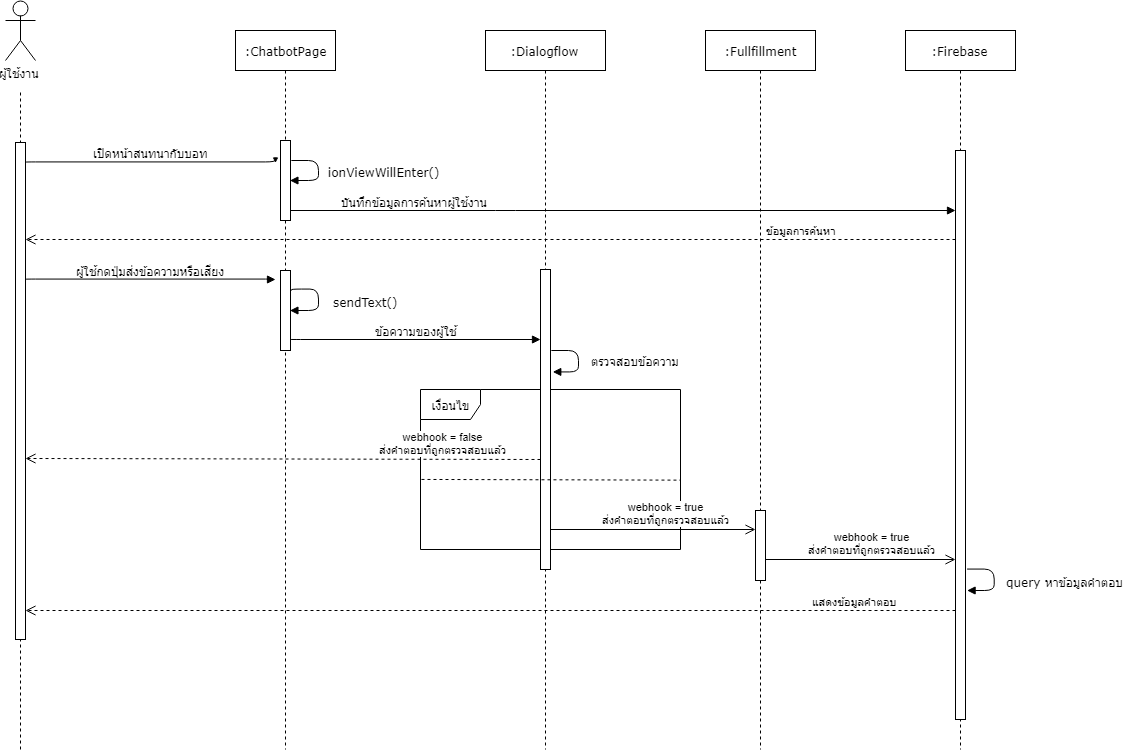

The diagram above was exported from draw.io. Its source (the exported page's mxGraphModel, read from the mxfile embedded in the PNG):
<mxGraphModel dx="1417" dy="719" grid="1" gridSize="10" guides="1" tooltips="1" connect="1" arrows="1" fold="1" page="1" pageScale="1" pageWidth="827" pageHeight="1169" math="0" shadow="0">
  <root>
    <mxCell id="0" />
    <mxCell id="1" parent="0" />
    <mxCell id="2DndmboUBbVYQnm12moA-15" value="เงื่อนไข" style="shape=umlFrame;whiteSpace=wrap;html=1;rounded=0;" parent="1" vertex="1">
      <mxGeometry x="755" y="620" width="260" height="160" as="geometry" />
    </mxCell>
    <mxCell id="2DndmboUBbVYQnm12moA-1" value="" style="endArrow=none;dashed=1;html=1;" parent="1" edge="1">
      <mxGeometry width="50" height="50" relative="1" as="geometry">
        <mxPoint x="355" y="980" as="sourcePoint" />
        <mxPoint x="355" y="323" as="targetPoint" />
      </mxGeometry>
    </mxCell>
    <mxCell id="2DndmboUBbVYQnm12moA-2" value=":ChatbotPage" style="shape=umlLifeline;perimeter=lifelinePerimeter;whiteSpace=wrap;html=1;container=1;collapsible=0;recursiveResize=0;outlineConnect=0;rounded=0;shadow=0;comic=0;labelBackgroundColor=none;strokeColor=#000000;strokeWidth=1;fillColor=#FFFFFF;fontFamily=Verdana;fontSize=12;fontColor=#000000;align=center;" parent="1" vertex="1">
      <mxGeometry x="570" y="261" width="100" height="719" as="geometry" />
    </mxCell>
    <mxCell id="2DndmboUBbVYQnm12moA-3" value="" style="html=1;points=[];perimeter=orthogonalPerimeter;rounded=0;shadow=0;comic=0;labelBackgroundColor=none;strokeColor=#000000;strokeWidth=1;fillColor=#FFFFFF;fontFamily=Verdana;fontSize=12;fontColor=#000000;align=center;" parent="2DndmboUBbVYQnm12moA-2" vertex="1">
      <mxGeometry x="45" y="110" width="10" height="80" as="geometry" />
    </mxCell>
    <mxCell id="_OlrADo3zdePiIHkU8Ap-1" value="" style="html=1;points=[];perimeter=orthogonalPerimeter;rounded=0;shadow=0;comic=0;labelBackgroundColor=none;strokeColor=#000000;strokeWidth=1;fillColor=#FFFFFF;fontFamily=Verdana;fontSize=12;fontColor=#000000;align=center;" vertex="1" parent="2DndmboUBbVYQnm12moA-2">
      <mxGeometry x="45" y="240" width="10" height="80" as="geometry" />
    </mxCell>
    <mxCell id="2DndmboUBbVYQnm12moA-4" value=":Dialogflow" style="shape=umlLifeline;perimeter=lifelinePerimeter;whiteSpace=wrap;html=1;container=1;collapsible=0;recursiveResize=0;outlineConnect=0;rounded=0;shadow=0;comic=0;labelBackgroundColor=none;strokeColor=#000000;strokeWidth=1;fillColor=#FFFFFF;fontFamily=Verdana;fontSize=12;fontColor=#000000;align=center;" parent="1" vertex="1">
      <mxGeometry x="820" y="261" width="120" height="719" as="geometry" />
    </mxCell>
    <mxCell id="2DndmboUBbVYQnm12moA-5" value=":Fullfillment" style="shape=umlLifeline;perimeter=lifelinePerimeter;whiteSpace=wrap;html=1;container=1;collapsible=0;recursiveResize=0;outlineConnect=0;rounded=0;shadow=0;comic=0;labelBackgroundColor=none;strokeColor=#000000;strokeWidth=1;fillColor=#FFFFFF;fontFamily=Verdana;fontSize=12;fontColor=#000000;align=center;" parent="1" vertex="1">
      <mxGeometry x="1040" y="261" width="110" height="719" as="geometry" />
    </mxCell>
    <mxCell id="2DndmboUBbVYQnm12moA-11" value="" style="html=1;points=[];perimeter=orthogonalPerimeter;rounded=0;shadow=0;comic=0;labelBackgroundColor=none;strokeColor=#000000;strokeWidth=1;fillColor=#FFFFFF;fontFamily=Verdana;fontSize=12;fontColor=#000000;align=center;" parent="2DndmboUBbVYQnm12moA-5" vertex="1">
      <mxGeometry x="50" y="480" width="10" height="70" as="geometry" />
    </mxCell>
    <mxCell id="2DndmboUBbVYQnm12moA-6" value="เปิดหน้าสนทนากับบอท" style="html=1;verticalAlign=bottom;endArrow=block;labelBackgroundColor=none;fontFamily=Verdana;fontSize=12;edgeStyle=elbowEdgeStyle;elbow=vertical;" parent="1" edge="1">
      <mxGeometry relative="1" as="geometry">
        <mxPoint x="360" y="392.9" as="sourcePoint" />
        <mxPoint x="610" y="393" as="targetPoint" />
      </mxGeometry>
    </mxCell>
    <mxCell id="2DndmboUBbVYQnm12moA-7" value="บันทึกข้อมูลการค้นหาผู้ใช้งาน" style="html=1;verticalAlign=bottom;endArrow=block;labelBackgroundColor=none;fontFamily=Verdana;fontSize=12;edgeStyle=elbowEdgeStyle;elbow=vertical;" parent="1" target="2DndmboUBbVYQnm12moA-27" edge="1">
      <mxGeometry x="-0.3534" y="-90" relative="1" as="geometry">
        <mxPoint x="625" y="441" as="sourcePoint" />
        <mxPoint x="1090" y="441" as="targetPoint" />
        <Array as="points">
          <mxPoint x="840" y="441" />
        </Array>
        <mxPoint x="-90" y="-90" as="offset" />
      </mxGeometry>
    </mxCell>
    <mxCell id="2DndmboUBbVYQnm12moA-8" value="ผู้ใช้งาน" style="shape=umlActor;verticalLabelPosition=bottom;labelBackgroundColor=#ffffff;verticalAlign=top;html=1;outlineConnect=0;rounded=0;" parent="1" vertex="1">
      <mxGeometry x="340" y="231" width="30" height="60" as="geometry" />
    </mxCell>
    <mxCell id="2DndmboUBbVYQnm12moA-9" value="" style="html=1;points=[];perimeter=orthogonalPerimeter;rounded=0;shadow=0;comic=0;labelBackgroundColor=none;strokeColor=#000000;strokeWidth=1;fillColor=#FFFFFF;fontFamily=Verdana;fontSize=12;fontColor=#000000;align=center;" parent="1" vertex="1">
      <mxGeometry x="350" y="373" width="10" height="497" as="geometry" />
    </mxCell>
    <mxCell id="2DndmboUBbVYQnm12moA-10" value="" style="html=1;points=[];perimeter=orthogonalPerimeter;rounded=0;shadow=0;comic=0;labelBackgroundColor=none;strokeColor=#000000;strokeWidth=1;fillColor=#FFFFFF;fontFamily=Verdana;fontSize=12;fontColor=#000000;align=center;" parent="1" vertex="1">
      <mxGeometry x="875" y="500" width="10" height="300" as="geometry" />
    </mxCell>
    <mxCell id="2DndmboUBbVYQnm12moA-13" value="&lt;span&gt;ionViewWillEnter&lt;/span&gt;()" style="html=1;verticalAlign=bottom;endArrow=block;labelBackgroundColor=none;fontFamily=Verdana;fontSize=12;edgeStyle=orthogonalEdgeStyle;elbow=vertical;exitX=1.183;exitY=0.2;exitDx=0;exitDy=0;exitPerimeter=0;entryX=1.146;entryY=0.305;entryDx=0;entryDy=0;entryPerimeter=0;" parent="1" edge="1">
      <mxGeometry x="0.2727" y="-67" relative="1" as="geometry">
        <mxPoint x="626" y="391" as="sourcePoint" />
        <mxPoint x="625" y="411" as="targetPoint" />
        <Array as="points">
          <mxPoint x="653.5" y="390.5" />
          <mxPoint x="653.5" y="411.5" />
        </Array>
        <mxPoint x="67" y="67" as="offset" />
      </mxGeometry>
    </mxCell>
    <mxCell id="2DndmboUBbVYQnm12moA-14" value="ข้อมูลการค้นหา" style="html=1;verticalAlign=bottom;endArrow=open;dashed=1;endSize=8;" parent="1" target="2DndmboUBbVYQnm12moA-9" edge="1">
      <mxGeometry x="-0.6692" relative="1" as="geometry">
        <mxPoint x="1290" y="470" as="sourcePoint" />
        <mxPoint x="885" y="470.5" as="targetPoint" />
        <mxPoint as="offset" />
      </mxGeometry>
    </mxCell>
    <mxCell id="2DndmboUBbVYQnm12moA-16" value="" style="endArrow=none;endFill=0;endSize=24;html=1;dashed=1;entryX=0.999;entryY=0.567;entryDx=0;entryDy=0;entryPerimeter=0;exitX=0.005;exitY=0.566;exitDx=0;exitDy=0;exitPerimeter=0;" parent="1" edge="1">
      <mxGeometry width="160" relative="1" as="geometry">
        <mxPoint x="755.9655172413793" y="709.9482758620691" as="sourcePoint" />
        <mxPoint x="1014.5862068965519" y="710.6379310344828" as="targetPoint" />
      </mxGeometry>
    </mxCell>
    <mxCell id="2DndmboUBbVYQnm12moA-19" value="ผู้ใช้กดปุ่มส่งข้อความหรือเสียง" style="html=1;verticalAlign=bottom;endArrow=block;labelBackgroundColor=none;fontFamily=Verdana;fontSize=12;edgeStyle=elbowEdgeStyle;elbow=vertical;" parent="1" edge="1">
      <mxGeometry relative="1" as="geometry">
        <mxPoint x="360" y="509.9" as="sourcePoint" />
        <mxPoint x="610" y="510" as="targetPoint" />
      </mxGeometry>
    </mxCell>
    <mxCell id="2DndmboUBbVYQnm12moA-20" value="sendText()" style="html=1;verticalAlign=bottom;endArrow=block;labelBackgroundColor=none;fontFamily=Verdana;fontSize=12;edgeStyle=orthogonalEdgeStyle;elbow=vertical;exitX=1.183;exitY=0.2;exitDx=0;exitDy=0;exitPerimeter=0;entryX=1.146;entryY=0.305;entryDx=0;entryDy=0;entryPerimeter=0;" parent="1" edge="1">
      <mxGeometry x="0.2727" y="-47" relative="1" as="geometry">
        <mxPoint x="626.3103448275863" y="520.3620689655173" as="sourcePoint" />
        <mxPoint x="624.9310344827586" y="540.3620689655173" as="targetPoint" />
        <Array as="points">
          <mxPoint x="653.5" y="520" />
          <mxPoint x="653.5" y="541" />
        </Array>
        <mxPoint x="47" y="47" as="offset" />
      </mxGeometry>
    </mxCell>
    <mxCell id="2DndmboUBbVYQnm12moA-21" value="ข้อความของผู้ใช้" style="html=1;verticalAlign=bottom;endArrow=block;labelBackgroundColor=none;fontFamily=Verdana;fontSize=12;edgeStyle=elbowEdgeStyle;elbow=vertical;" parent="1" edge="1">
      <mxGeometry relative="1" as="geometry">
        <mxPoint x="625" y="569.9" as="sourcePoint" />
        <mxPoint x="875" y="570" as="targetPoint" />
        <Array as="points">
          <mxPoint x="750" y="570" />
        </Array>
      </mxGeometry>
    </mxCell>
    <mxCell id="2DndmboUBbVYQnm12moA-23" value="ตรวจสอบข้อความ" style="html=1;verticalAlign=bottom;endArrow=block;labelBackgroundColor=none;fontFamily=Verdana;fontSize=12;edgeStyle=orthogonalEdgeStyle;elbow=vertical;exitX=1.183;exitY=0.2;exitDx=0;exitDy=0;exitPerimeter=0;entryX=1.166;entryY=0.34;entryDx=0;entryDy=0;entryPerimeter=0;" parent="1" edge="1" target="2DndmboUBbVYQnm12moA-10">
      <mxGeometry x="0.2973" y="-57" relative="1" as="geometry">
        <mxPoint x="886.2142857142858" y="580.8571428571429" as="sourcePoint" />
        <mxPoint x="913" y="610" as="targetPoint" />
        <Array as="points">
          <mxPoint x="913" y="581" />
          <mxPoint x="913" y="602" />
        </Array>
        <mxPoint x="57" y="55" as="offset" />
      </mxGeometry>
    </mxCell>
    <mxCell id="2DndmboUBbVYQnm12moA-26" value=":Firebase" style="shape=umlLifeline;perimeter=lifelinePerimeter;whiteSpace=wrap;html=1;container=1;collapsible=0;recursiveResize=0;outlineConnect=0;rounded=0;shadow=0;comic=0;labelBackgroundColor=none;strokeColor=#000000;strokeWidth=1;fillColor=#FFFFFF;fontFamily=Verdana;fontSize=12;fontColor=#000000;align=center;" parent="1" vertex="1">
      <mxGeometry x="1240" y="261" width="110" height="719" as="geometry" />
    </mxCell>
    <mxCell id="2DndmboUBbVYQnm12moA-27" value="" style="html=1;points=[];perimeter=orthogonalPerimeter;rounded=0;shadow=0;comic=0;labelBackgroundColor=none;strokeColor=#000000;strokeWidth=1;fillColor=#FFFFFF;fontFamily=Verdana;fontSize=12;fontColor=#000000;align=center;" parent="1" vertex="1">
      <mxGeometry x="1290" y="381" width="10" height="569" as="geometry" />
    </mxCell>
    <mxCell id="2DndmboUBbVYQnm12moA-30" value="webhook = false&lt;br&gt;ส่งคำตอบที่ถูกตรวจสอบแล้ว&lt;br&gt;" style="html=1;verticalAlign=bottom;endArrow=open;dashed=1;endSize=8;" parent="1" edge="1">
      <mxGeometry x="-0.6222" relative="1" as="geometry">
        <mxPoint x="875" y="690" as="sourcePoint" />
        <mxPoint x="360" y="689" as="targetPoint" />
        <mxPoint as="offset" />
      </mxGeometry>
    </mxCell>
    <mxCell id="2DndmboUBbVYQnm12moA-33" value="webhook = true&lt;br&gt;ส่งคำตอบที่ถูกตรวจสอบแล้ว&lt;br&gt;" style="html=1;verticalAlign=bottom;endArrow=open;endSize=8;" parent="1" edge="1">
      <mxGeometry x="0.122" relative="1" as="geometry">
        <mxPoint x="885" y="760" as="sourcePoint" />
        <mxPoint x="1090" y="760" as="targetPoint" />
        <mxPoint as="offset" />
      </mxGeometry>
    </mxCell>
    <mxCell id="2DndmboUBbVYQnm12moA-34" value="webhook = true&lt;br&gt;ส่งคำตอบที่ถูกตรวจสอบแล้ว&lt;br&gt;" style="html=1;verticalAlign=bottom;endArrow=open;endSize=8;" parent="1" edge="1">
      <mxGeometry x="0.122" relative="1" as="geometry">
        <mxPoint x="1100" y="790" as="sourcePoint" />
        <mxPoint x="1290" y="790" as="targetPoint" />
        <mxPoint as="offset" />
      </mxGeometry>
    </mxCell>
    <mxCell id="2DndmboUBbVYQnm12moA-35" value="query หาข้อมูลคำตอบ" style="html=1;verticalAlign=bottom;endArrow=block;labelBackgroundColor=none;fontFamily=Verdana;fontSize=12;edgeStyle=orthogonalEdgeStyle;elbow=vertical;exitX=1.183;exitY=0.2;exitDx=0;exitDy=0;exitPerimeter=0;entryX=1.109;entryY=0.773;entryDx=0;entryDy=0;entryPerimeter=0;" parent="1" edge="1" target="2DndmboUBbVYQnm12moA-27">
      <mxGeometry x="0.2687" y="-71" relative="1" as="geometry">
        <mxPoint x="1301" y="800.1666666666667" as="sourcePoint" />
        <mxPoint x="1320" y="840" as="targetPoint" />
        <Array as="points">
          <mxPoint x="1329" y="800" />
          <mxPoint x="1329" y="821" />
        </Array>
        <mxPoint x="71" y="71" as="offset" />
      </mxGeometry>
    </mxCell>
    <mxCell id="2DndmboUBbVYQnm12moA-36" value="แสดงข้อมูลคำตอบ" style="html=1;verticalAlign=bottom;endArrow=open;dashed=1;endSize=8;" parent="1" target="2DndmboUBbVYQnm12moA-9" edge="1">
      <mxGeometry x="-0.7849" relative="1" as="geometry">
        <mxPoint x="1290" y="841" as="sourcePoint" />
        <mxPoint x="840" y="841" as="targetPoint" />
        <mxPoint as="offset" />
      </mxGeometry>
    </mxCell>
  </root>
</mxGraphModel>